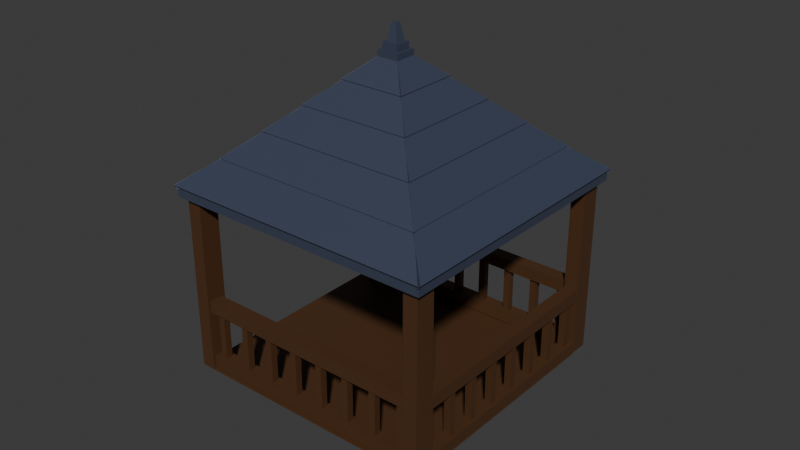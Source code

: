 # Source: Gazabo.blend  (saved by Blender 4.0.36; exported with 4.5.12 LTS)
import bpy
from mathutils import Matrix  # noqa: F401  (used for matrix-valued properties, if any)

bpy.ops.wm.read_factory_settings(use_empty=True)
scene = bpy.context.scene
scene.name = 'Scene'

# ---- collections
col_collection = bpy.data.collections.new('Collection'); scene.collection.children.link(col_collection)

# ---- materials (node trees are filled in below, after node groups)
mat_gazebo = bpy.data.materials.new('gazebo')
mat_gazebo.use_transparent_shadow = False
mat_roof = bpy.data.materials.new('roof')
mat_roof.use_transparent_shadow = False

# ---- material node trees
mat_gazebo.use_nodes = True; mat_gazebo.node_tree.nodes.clear()
_N = mat_gazebo.node_tree.nodes; _L = mat_gazebo.node_tree.links
n0 = _N.new('ShaderNodeBsdfPrincipled'); n0.name = 'Principled BSDF'; n0.location = (10, 300)
n0.inputs[0].default_value = (0.0782, 0.03434, 0.0137, 1.0)
n0.inputs[3].default_value = 1.45
n1 = _N.new('ShaderNodeOutputMaterial'); n1.name = 'Material Output'; n1.location = (300, 300)
_L.new(n0.outputs[0], n1.inputs[0])
n1.is_active_output = True
mat_roof.use_nodes = True; mat_roof.node_tree.nodes.clear()
_N = mat_roof.node_tree.nodes; _L = mat_roof.node_tree.links
n0 = _N.new('ShaderNodeBsdfPrincipled'); n0.name = 'Principled BSDF'; n0.location = (10, 300)
n0.inputs[0].default_value = (0.04667, 0.0578, 0.0953, 1.0)
n0.inputs[3].default_value = 1.45
n1 = _N.new('ShaderNodeOutputMaterial'); n1.name = 'Material Output'; n1.location = (300, 300)
_L.new(n0.outputs[0], n1.inputs[0])
n1.is_active_output = True

# ---- world
world_world = bpy.data.worlds.new('World'); scene.world = world_world
world_world.use_nodes = True; world_world.node_tree.nodes.clear()
_N = world_world.node_tree.nodes; _L = world_world.node_tree.links
n0 = _N.new('ShaderNodeOutputWorld'); n0.name = 'World Output'; n0.location = (300, 300)
n1 = _N.new('ShaderNodeBackground'); n1.name = 'Background'; n1.location = (10, 300)
n1.inputs[0].default_value = (0.05088, 0.05088, 0.05088, 1.0)
_L.new(n1.outputs[0], n0.inputs[0])
n0.is_active_output = True
world_world.color = (0.05088, 0.05088, 0.05088)
world_world.use_sun_shadow = False
world_world.sun_shadow_jitter_overblur = 0.0

# ---- meshes
me_cube = bpy.data.meshes.new('Cube')
me_cube.from_pydata([(-1.0, -1.0, 0.96), (-1.0, -1.0, 1.0), (-1.0, 1.0, 0.96), (-1.0, 1.0, 1.0), (1.0, -1.0, 0.96), (1.0, -1.0, 1.0), (1.0, 1.0, 0.96), (1.0, 1.0, 1.0), (0.8911, 1.0, 0.96), (-0.8911, 1.0, 0.96), (-0.8911, 1.0, 1.0), (0.8911, 1.0, 1.0), (-0.8911, -1.0, 0.96), (0.8911, -1.0, 0.96), (0.8911, -1.0, 1.0), (-0.8911, -1.0, 1.0), (-1.0, 0.8426, 0.96), (-1.0, -0.8426, 0.96), (-1.0, -0.8426, 1.0), (-1.0, 0.8426, 1.0), (1.0, -0.8426, 0.96), (1.0, 0.8426, 0.96), (1.0, 0.8426, 1.0), (1.0, -0.8426, 1.0), (0.8911, 0.8426, 1.0), (0.8911, -0.8426, 1.0), (-0.8911, 0.8426, 1.0), (-0.8911, -0.8426, 1.0), (-0.8911, 0.8426, 0.96), (-0.8911, -0.8426, 0.96), (0.8911, 0.8426, 0.96), (0.8911, -0.8426, 0.96), (-0.8995, 0.8722, 14.66), (-0.8995, 0.8722, 17.56), (-0.8995, 0.973, 14.66), (-0.8995, 0.973, 17.56), (0.9045, 0.8722, 14.66), (0.9045, 0.8722, 17.56), (0.9045, 0.973, 14.66), (0.9045, 0.973, 17.56), (-0.8995, 0.8722, 1.214), (-0.8995, 0.8722, 4.11), (-0.8995, 0.973, 1.214), (-0.8995, 0.973, 4.11), (0.9045, 0.8722, 1.214), (0.9045, 0.8722, 4.11), (0.9045, 0.973, 1.214), (0.9045, 0.973, 4.11), (-0.8479, 0.8964, 14.79), (-0.7968, 0.8964, 14.79), (-0.8479, 0.9487, 14.79), (-0.7968, 0.9487, 14.79), (-0.8479, 0.8964, 3.67), (-0.7968, 0.8964, 3.67), (-0.8479, 0.9487, 3.67), (-0.7968, 0.9487, 3.67), (-0.6128, 0.8964, 14.79), (-0.5617, 0.8964, 14.79), (-0.6128, 0.9487, 14.79), (-0.5617, 0.9487, 14.79), (-0.6128, 0.8964, 3.67), (-0.5617, 0.8964, 3.67), (-0.6128, 0.9487, 3.67), (-0.5617, 0.9487, 3.67), (-0.3777, 0.8964, 14.79), (-0.3266, 0.8964, 14.79), (-0.3777, 0.9487, 14.79), (-0.3266, 0.9487, 14.79), (-0.3777, 0.8964, 3.67), (-0.3266, 0.8964, 3.67), (-0.3777, 0.9487, 3.67), (-0.3266, 0.9487, 3.67), (-0.1426, 0.8964, 14.79), (-0.09154, 0.8964, 14.79), (-0.1426, 0.9487, 14.79), (-0.09154, 0.9487, 14.79), (-0.1426, 0.8964, 3.67), (-0.09154, 0.8964, 3.67), (-0.1426, 0.9487, 3.67), (-0.09154, 0.9487, 3.67), (0.09244, 0.8964, 14.79), (0.1435, 0.8964, 14.79), (0.09244, 0.9487, 14.79), (0.1435, 0.9487, 14.79), (0.09244, 0.8964, 3.67), (0.1435, 0.8964, 3.67), (0.09244, 0.9487, 3.67), (0.1435, 0.9487, 3.67), (0.3275, 0.8964, 14.79), (0.3786, 0.8964, 14.79), (0.3275, 0.9487, 14.79), (0.3786, 0.9487, 14.79), (0.3275, 0.8964, 3.67), (0.3786, 0.8964, 3.67), (0.3275, 0.9487, 3.67), (0.3786, 0.9487, 3.67), (0.5626, 0.8964, 14.79), (0.6137, 0.8964, 14.79), (0.5626, 0.9487, 14.79), (0.6137, 0.9487, 14.79), (0.5626, 0.8964, 3.67), (0.6137, 0.8964, 3.67), (0.5626, 0.9487, 3.67), (0.6137, 0.9487, 3.67), (0.7977, 0.8964, 14.79), (0.8488, 0.8964, 14.79), (0.7977, 0.9487, 14.79), (0.8488, 0.9487, 14.79), (0.7977, 0.8964, 3.67), (0.8488, 0.8964, 3.67), (0.7977, 0.9487, 3.67), (0.8488, 0.9487, 3.67), (-0.8995, -0.9724, 14.66), (-0.8995, -0.9724, 17.56), (-0.8995, -0.8716, 14.66), (-0.8995, -0.8716, 17.56), (0.9045, -0.9724, 14.66), (0.9045, -0.9724, 17.56), (0.9045, -0.8716, 14.66), (0.9045, -0.8716, 17.56), (-0.8995, -0.9724, 1.214), (-0.8995, -0.9724, 4.11), (-0.8995, -0.8716, 1.214), (-0.8995, -0.8716, 4.11), (0.9045, -0.9724, 1.214), (0.9045, -0.9724, 4.11), (0.9045, -0.8716, 1.214), (0.9045, -0.8716, 4.11), (-0.8479, -0.9481, 14.79), (-0.7968, -0.9481, 14.79), (-0.8479, -0.8958, 14.79), (-0.7968, -0.8958, 14.79), (-0.8479, -0.9481, 3.67), (-0.7968, -0.9481, 3.67), (-0.8479, -0.8958, 3.67), (-0.7968, -0.8958, 3.67), (-0.6128, -0.9481, 14.79), (-0.5617, -0.9481, 14.79), (-0.6128, -0.8958, 14.79), (-0.5617, -0.8958, 14.79), (-0.6128, -0.9481, 3.67), (-0.5617, -0.9481, 3.67), (-0.6128, -0.8958, 3.67), (-0.5617, -0.8958, 3.67), (-0.3777, -0.9481, 14.79), (-0.3266, -0.9481, 14.79), (-0.3777, -0.8958, 14.79), (-0.3266, -0.8958, 14.79), (-0.3777, -0.9481, 3.67), (-0.3266, -0.9481, 3.67), (-0.3777, -0.8958, 3.67), (-0.3266, -0.8958, 3.67), (-0.1426, -0.9481, 14.79), (-0.09154, -0.9481, 14.79), (-0.1426, -0.8958, 14.79), (-0.09154, -0.8958, 14.79), (-0.1426, -0.9481, 3.67), (-0.09154, -0.9481, 3.67), (-0.1426, -0.8958, 3.67), (-0.09154, -0.8958, 3.67), (0.09244, -0.9481, 14.79), (0.1435, -0.9481, 14.79), (0.09244, -0.8958, 14.79), (0.1435, -0.8958, 14.79), (0.09244, -0.9481, 3.67), (0.1435, -0.9481, 3.67), (0.09244, -0.8958, 3.67), (0.1435, -0.8958, 3.67), (0.3275, -0.9481, 14.79), (0.3786, -0.9481, 14.79), (0.3275, -0.8958, 14.79), (0.3786, -0.8958, 14.79), (0.3275, -0.9481, 3.67), (0.3786, -0.9481, 3.67), (0.3275, -0.8958, 3.67), (0.3786, -0.8958, 3.67), (0.5626, -0.9481, 14.79), (0.6137, -0.9481, 14.79), (0.5626, -0.8958, 14.79), (0.6137, -0.8958, 14.79), (0.5626, -0.9481, 3.67), (0.6137, -0.9481, 3.67), (0.5626, -0.8958, 3.67), (0.6137, -0.8958, 3.67), (0.7977, -0.9481, 14.79), (0.8488, -0.9481, 14.79), (0.7977, -0.8958, 14.79), (0.8488, -0.8958, 14.79), (0.7977, -0.9481, 3.67), (0.8488, -0.9481, 3.67), (0.7977, -0.8958, 3.67), (0.8488, -0.8958, 3.67), (0.9954, -0.8947, 14.01), (0.9954, -0.8947, 16.91), (0.8946, -0.8947, 14.01), (0.8946, -0.8947, 16.91), (0.9954, 0.8623, 14.01), (0.9954, 0.8623, 16.91), (0.8946, 0.8623, 14.01), (0.8946, 0.8623, 16.91), (0.9954, -0.8947, 0.5637), (0.9954, -0.8947, 3.459), (0.8946, -0.8947, 0.5637), (0.8946, -0.8947, 3.459), (0.9954, 0.8623, 0.5637), (0.9954, 0.8623, 3.459), (0.8946, 0.8623, 0.5637), (0.8946, 0.8623, 3.459), (0.9711, -0.8444, 14.14), (0.9711, -0.7946, 14.14), (0.9188, -0.8444, 14.14), (0.9188, -0.7946, 14.14), (0.9711, -0.8444, 3.02), (0.9711, -0.7946, 3.02), (0.9188, -0.8444, 3.02), (0.9188, -0.7946, 3.02), (0.9711, -0.6154, 14.14), (0.9711, -0.5657, 14.14), (0.9188, -0.6154, 14.14), (0.9188, -0.5657, 14.14), (0.9711, -0.6154, 3.02), (0.9711, -0.5657, 3.02), (0.9188, -0.6154, 3.02), (0.9188, -0.5657, 3.02), (0.9711, -0.3865, 14.14), (0.9711, -0.3367, 14.14), (0.9188, -0.3865, 14.14), (0.9188, -0.3367, 14.14), (0.9711, -0.3865, 3.02), (0.9711, -0.3367, 3.02), (0.9188, -0.3865, 3.02), (0.9188, -0.3367, 3.02), (0.9711, -0.1575, 14.14), (0.9711, -0.1078, 14.14), (0.9188, -0.1575, 14.14), (0.9188, -0.1078, 14.14), (0.9711, -0.1575, 3.02), (0.9711, -0.1078, 3.02), (0.9188, -0.1575, 3.02), (0.9188, -0.1078, 3.02), (0.9711, 0.07143, 14.14), (0.9711, 0.1212, 14.14), (0.9188, 0.07143, 14.14), (0.9188, 0.1212, 14.14), (0.9711, 0.07143, 3.02), (0.9711, 0.1212, 3.02), (0.9188, 0.07143, 3.02), (0.9188, 0.1212, 3.02), (0.9711, 0.3004, 14.14), (0.9711, 0.3501, 14.14), (0.9188, 0.3004, 14.14), (0.9188, 0.3501, 14.14), (0.9711, 0.3004, 3.02), (0.9711, 0.3501, 3.02), (0.9188, 0.3004, 3.02), (0.9188, 0.3501, 3.02), (0.9711, 0.5293, 14.14), (0.9711, 0.5791, 14.14), (0.9188, 0.5293, 14.14), (0.9188, 0.5791, 14.14), (0.9711, 0.5293, 3.02), (0.9711, 0.5791, 3.02), (0.9188, 0.5293, 3.02), (0.9188, 0.5791, 3.02), (0.9711, 0.7583, 14.14), (0.9711, 0.8081, 14.14), (0.9188, 0.7583, 14.14), (0.9188, 0.8081, 14.14), (0.9711, 0.7583, 3.02), (0.9711, 0.8081, 3.02), (0.9188, 0.7583, 3.02), (0.9188, 0.8081, 3.02), (-1.0, 1.0, 17.85), (-0.8911, 1.0, 17.85), (-0.8911, 0.8426, 17.85), (-1.0, 0.8426, 17.85), (1.0, 1.0, 17.85), (1.0, 0.8426, 17.85), (0.8911, 1.0, 17.85), (0.8911, 0.8426, 17.85), (0.8911, -1.0, 17.85), (0.8911, -0.8426, 17.85), (1.0, -0.8426, 17.85), (1.0, -1.0, 17.85), (-0.8911, -0.8426, 17.85), (-0.8911, -1.0, 17.85), (-1.0, -1.0, 17.85), (-1.0, -0.8426, 17.85)], [], [(16, 19, 3, 2), (8, 11, 7, 6), (20, 23, 5, 4), (12, 15, 1, 0), (31, 20, 4, 13), (25, 27, 15, 14), (17, 29, 12, 0), (29, 31, 13, 12), (4, 5, 14, 13), (13, 14, 15, 12), (2, 3, 10, 9), (9, 10, 11, 8), (9, 8, 30, 28), (28, 30, 31, 29), (2, 9, 28, 16), (16, 28, 29, 17), (11, 10, 26, 24), (24, 26, 27, 25), (22, 24, 25, 23), (26, 19, 18, 27), (8, 6, 21, 30), (30, 21, 20, 31), (6, 7, 22, 21), (21, 22, 23, 20), (0, 1, 18, 17), (17, 18, 19, 16), (32, 33, 35, 34), (34, 35, 39, 38), (38, 39, 37, 36), (36, 37, 33, 32), (34, 38, 36, 32), (39, 35, 33, 37), (40, 41, 43, 42), (42, 43, 47, 46), (46, 47, 45, 44), (44, 45, 41, 40), (42, 46, 44, 40), (47, 43, 41, 45), (48, 49, 51, 50), (50, 51, 55, 54), (54, 55, 53, 52), (52, 53, 49, 48), (50, 54, 52, 48), (55, 51, 49, 53), (56, 57, 59, 58), (58, 59, 63, 62), (62, 63, 61, 60), (60, 61, 57, 56), (58, 62, 60, 56), (63, 59, 57, 61), (64, 65, 67, 66), (66, 67, 71, 70), (70, 71, 69, 68), (68, 69, 65, 64), (66, 70, 68, 64), (71, 67, 65, 69), (72, 73, 75, 74), (74, 75, 79, 78), (78, 79, 77, 76), (76, 77, 73, 72), (74, 78, 76, 72), (79, 75, 73, 77), (80, 81, 83, 82), (82, 83, 87, 86), (86, 87, 85, 84), (84, 85, 81, 80), (82, 86, 84, 80), (87, 83, 81, 85), (88, 89, 91, 90), (90, 91, 95, 94), (94, 95, 93, 92), (92, 93, 89, 88), (90, 94, 92, 88), (95, 91, 89, 93), (96, 97, 99, 98), (98, 99, 103, 102), (102, 103, 101, 100), (100, 101, 97, 96), (98, 102, 100, 96), (103, 99, 97, 101), (104, 105, 107, 106), (106, 107, 111, 110), (110, 111, 109, 108), (108, 109, 105, 104), (106, 110, 108, 104), (111, 107, 105, 109), (112, 113, 115, 114), (114, 115, 119, 118), (118, 119, 117, 116), (116, 117, 113, 112), (114, 118, 116, 112), (119, 115, 113, 117), (120, 121, 123, 122), (122, 123, 127, 126), (126, 127, 125, 124), (124, 125, 121, 120), (122, 126, 124, 120), (127, 123, 121, 125), (128, 129, 131, 130), (130, 131, 135, 134), (134, 135, 133, 132), (132, 133, 129, 128), (130, 134, 132, 128), (135, 131, 129, 133), (136, 137, 139, 138), (138, 139, 143, 142), (142, 143, 141, 140), (140, 141, 137, 136), (138, 142, 140, 136), (143, 139, 137, 141), (144, 145, 147, 146), (146, 147, 151, 150), (150, 151, 149, 148), (148, 149, 145, 144), (146, 150, 148, 144), (151, 147, 145, 149), (152, 153, 155, 154), (154, 155, 159, 158), (158, 159, 157, 156), (156, 157, 153, 152), (154, 158, 156, 152), (159, 155, 153, 157), (160, 161, 163, 162), (162, 163, 167, 166), (166, 167, 165, 164), (164, 165, 161, 160), (162, 166, 164, 160), (167, 163, 161, 165), (168, 169, 171, 170), (170, 171, 175, 174), (174, 175, 173, 172), (172, 173, 169, 168), (170, 174, 172, 168), (175, 171, 169, 173), (176, 177, 179, 178), (178, 179, 183, 182), (182, 183, 181, 180), (180, 181, 177, 176), (178, 182, 180, 176), (183, 179, 177, 181), (184, 185, 187, 186), (186, 187, 191, 190), (190, 191, 189, 188), (188, 189, 185, 184), (186, 190, 188, 184), (191, 187, 185, 189), (192, 193, 195, 194), (194, 195, 199, 198), (198, 199, 197, 196), (196, 197, 193, 192), (194, 198, 196, 192), (199, 195, 193, 197), (200, 201, 203, 202), (202, 203, 207, 206), (206, 207, 205, 204), (204, 205, 201, 200), (202, 206, 204, 200), (207, 203, 201, 205), (208, 209, 211, 210), (210, 211, 215, 214), (214, 215, 213, 212), (212, 213, 209, 208), (210, 214, 212, 208), (215, 211, 209, 213), (216, 217, 219, 218), (218, 219, 223, 222), (222, 223, 221, 220), (220, 221, 217, 216), (218, 222, 220, 216), (223, 219, 217, 221), (224, 225, 227, 226), (226, 227, 231, 230), (230, 231, 229, 228), (228, 229, 225, 224), (226, 230, 228, 224), (231, 227, 225, 229), (232, 233, 235, 234), (234, 235, 239, 238), (238, 239, 237, 236), (236, 237, 233, 232), (234, 238, 236, 232), (239, 235, 233, 237), (240, 241, 243, 242), (242, 243, 247, 246), (246, 247, 245, 244), (244, 245, 241, 240), (242, 246, 244, 240), (247, 243, 241, 245), (248, 249, 251, 250), (250, 251, 255, 254), (254, 255, 253, 252), (252, 253, 249, 248), (250, 254, 252, 248), (255, 251, 249, 253), (256, 257, 259, 258), (258, 259, 263, 262), (262, 263, 261, 260), (260, 261, 257, 256), (258, 262, 260, 256), (263, 259, 257, 261), (264, 265, 267, 266), (266, 267, 271, 270), (270, 271, 269, 268), (268, 269, 265, 264), (266, 270, 268, 264), (271, 267, 265, 269), (3, 19, 275, 272), (26, 10, 273, 274), (19, 26, 274, 275), (10, 3, 272, 273), (11, 24, 279, 278), (22, 7, 276, 277), (7, 11, 278, 276), (24, 22, 277, 279), (14, 5, 283, 280), (5, 23, 282, 283), (23, 25, 281, 282), (25, 14, 280, 281), (1, 15, 285, 286), (27, 18, 287, 284), (18, 1, 286, 287), (15, 27, 284, 285), (285, 284, 287, 286), (283, 282, 281, 280), (275, 274, 273, 272), (279, 277, 276, 278)])
_uv = me_cube.uv_layers.new(name='UVMap')
_uv.uv.foreach_set('vector', [0.375, 0.1667, 0.625, 0.1667, 0.625, 0.25, 0.375, 0.25, 0.375, 0.4167, 0.625, 0.4167, 0.625, 0.5, 0.375, 0.5, 0.375, 0.6667, 0.625, 0.6667, 0.625, 0.75, 0.375, 0.75, 0.375, 0.9167, 0.625, 0.9167, 0.625, 1.0, 0.375, 1.0, 0.2917, 0.6667, 0.375, 0.6667, 0.375, 0.75, 0.2917, 0.75, 0.7083, 0.6667, 0.7917, 0.6667, 0.7917, 0.75, 0.7083, 0.75, 0.125, 0.6667, 0.2083, 0.6667, 0.2083, 0.75, 0.125, 0.75, 0.2083, 0.6667, 0.2917, 0.6667, 0.2917, 0.75, 0.2083, 0.75, 0.375, 0.75, 0.625, 0.75, 0.625, 0.8333, 0.375, 0.8333, 0.375, 0.8333, 0.625, 0.8333, 0.625, 0.9167, 0.375, 0.9167, 0.375, 0.25, 0.625, 0.25, 0.625, 0.3333, 0.375, 0.3333, 0.375, 0.3333, 0.625, 0.3333, 0.625, 0.4167, 0.375, 0.4167, 0.2083, 0.5, 0.2917, 0.5, 0.2917, 0.5833, 0.2083, 0.5833, 0.2083, 0.5833, 0.2917, 0.5833, 0.2917, 0.6667, 0.2083, 0.6667, 0.125, 0.5, 0.2083, 0.5, 0.2083, 0.5833, 0.125, 0.5833, 0.125, 0.5833, 0.2083, 0.5833, 0.2083, 0.6667, 0.125, 0.6667, 0.7083, 0.5, 0.7917, 0.5, 0.7917, 0.5833, 0.7083, 0.5833, 0.7083, 0.5833, 0.7917, 0.5833, 0.7917, 0.6667, 0.7083, 0.6667, 0.625, 0.5833, 0.7083, 0.5833, 0.7083, 0.6667, 0.625, 0.6667, 0.7917, 0.5833, 0.875, 0.5833, 0.875, 0.6667, 0.7917, 0.6667, 0.2917, 0.5, 0.375, 0.5, 0.375, 0.5833, 0.2917, 0.5833, 0.2917, 0.5833, 0.375, 0.5833, 0.375, 0.6667, 0.2917, 0.6667, 0.375, 0.5, 0.625, 0.5, 0.625, 0.5833, 0.375, 0.5833, 0.375, 0.5833, 0.625, 0.5833, 0.625, 0.6667, 0.375, 0.6667, 0.375, 0.0, 0.625, 0.0, 0.625, 0.08333, 0.375, 0.08333, 0.375, 0.08333, 0.625, 0.08333, 0.625, 0.1667, 0.375, 0.1667, 0.375, 0.0, 0.625, 0.0, 0.625, 0.25, 0.375, 0.25, 0.375, 0.25, 0.625, 0.25, 0.625, 0.5, 0.375, 0.5, 0.375, 0.5, 0.625, 0.5, 0.625, 0.75, 0.375, 0.75, 0.375, 0.75, 0.625, 0.75, 0.625, 1.0, 0.375, 1.0, 0.125, 0.5, 0.375, 0.5, 0.375, 0.75, 0.125, 0.75, 0.625, 0.5, 0.875, 0.5, 0.875, 0.75, 0.625, 0.75, 0.375, 0.0, 0.625, 0.0, 0.625, 0.25, 0.375, 0.25, 0.375, 0.25, 0.625, 0.25, 0.625, 0.5, 0.375, 0.5, 0.375, 0.5, 0.625, 0.5, 0.625, 0.75, 0.375, 0.75, 0.375, 0.75, 0.625, 0.75, 0.625, 1.0, 0.375, 1.0, 0.125, 0.5, 0.375, 0.5, 0.375, 0.75, 0.125, 0.75, 0.625, 0.5, 0.875, 0.5, 0.875, 0.75, 0.625, 0.75, 0.375, 0.0, 0.625, 0.0, 0.625, 0.25, 0.375, 0.25, 0.375, 0.25, 0.625, 0.25, 0.625, 0.5, 0.375, 0.5, 0.375, 0.5, 0.625, 0.5, 0.625, 0.75, 0.375, 0.75, 0.375, 0.75, 0.625, 0.75, 0.625, 1.0, 0.375, 1.0, 0.125, 0.5, 0.375, 0.5, 0.375, 0.75, 0.125, 0.75, 0.625, 0.5, 0.875, 0.5, 0.875, 0.75, 0.625, 0.75, 0.375, 0.0, 0.625, 0.0, 0.625, 0.25, 0.375, 0.25, 0.375, 0.25, 0.625, 0.25, 0.625, 0.5, 0.375, 0.5, 0.375, 0.5, 0.625, 0.5, 0.625, 0.75, 0.375, 0.75, 0.375, 0.75, 0.625, 0.75, 0.625, 1.0, 0.375, 1.0, 0.125, 0.5, 0.375, 0.5, 0.375, 0.75, 0.125, 0.75, 0.625, 0.5, 0.875, 0.5, 0.875, 0.75, 0.625, 0.75, 0.375, 0.0, 0.625, 0.0, 0.625, 0.25, 0.375, 0.25, 0.375, 0.25, 0.625, 0.25, 0.625, 0.5, 0.375, 0.5, 0.375, 0.5, 0.625, 0.5, 0.625, 0.75, 0.375, 0.75, 0.375, 0.75, 0.625, 0.75, 0.625, 1.0, 0.375, 1.0, 0.125, 0.5, 0.375, 0.5, 0.375, 0.75, 0.125, 0.75, 0.625, 0.5, 0.875, 0.5, 0.875, 0.75, 0.625, 0.75, 0.375, 0.0, 0.625, 0.0, 0.625, 0.25, 0.375, 0.25, 0.375, 0.25, 0.625, 0.25, 0.625, 0.5, 0.375, 0.5, 0.375, 0.5, 0.625, 0.5, 0.625, 0.75, 0.375, 0.75, 0.375, 0.75, 0.625, 0.75, 0.625, 1.0, 0.375, 1.0, 0.125, 0.5, 0.375, 0.5, 0.375, 0.75, 0.125, 0.75, 0.625, 0.5, 0.875, 0.5, 0.875, 0.75, 0.625, 0.75, 0.375, 0.0, 0.625, 0.0, 0.625, 0.25, 0.375, 0.25, 0.375, 0.25, 0.625, 0.25, 0.625, 0.5, 0.375, 0.5, 0.375, 0.5, 0.625, 0.5, 0.625, 0.75, 0.375, 0.75, 0.375, 0.75, 0.625, 0.75, 0.625, 1.0, 0.375, 1.0, 0.125, 0.5, 0.375, 0.5, 0.375, 0.75, 0.125, 0.75, 0.625, 0.5, 0.875, 0.5, 0.875, 0.75, 0.625, 0.75, 0.375, 0.0, 0.625, 0.0, 0.625, 0.25, 0.375, 0.25, 0.375, 0.25, 0.625, 0.25, 0.625, 0.5, 0.375, 0.5, 0.375, 0.5, 0.625, 0.5, 0.625, 0.75, 0.375, 0.75, 0.375, 0.75, 0.625, 0.75, 0.625, 1.0, 0.375, 1.0, 0.125, 0.5, 0.375, 0.5, 0.375, 0.75, 0.125, 0.75, 0.625, 0.5, 0.875, 0.5, 0.875, 0.75, 0.625, 0.75, 0.375, 0.0, 0.625, 0.0, 0.625, 0.25, 0.375, 0.25, 0.375, 0.25, 0.625, 0.25, 0.625, 0.5, 0.375, 0.5, 0.375, 0.5, 0.625, 0.5, 0.625, 0.75, 0.375, 0.75, 0.375, 0.75, 0.625, 0.75, 0.625, 1.0, 0.375, 1.0, 0.125, 0.5, 0.375, 0.5, 0.375, 0.75, 0.125, 0.75, 0.625, 0.5, 0.875, 0.5, 0.875, 0.75, 0.625, 0.75, 0.375, 0.0, 0.625, 0.0, 0.625, 0.25, 0.375, 0.25, 0.375, 0.25, 0.625, 0.25, 0.625, 0.5, 0.375, 0.5, 0.375, 0.5, 0.625, 0.5, 0.625, 0.75, 0.375, 0.75, 0.375, 0.75, 0.625, 0.75, 0.625, 1.0, 0.375, 1.0, 0.125, 0.5, 0.375, 0.5, 0.375, 0.75, 0.125, 0.75, 0.625, 0.5, 0.875, 0.5, 0.875, 0.75, 0.625, 0.75, 0.375, 0.0, 0.625, 0.0, 0.625, 0.25, 0.375, 0.25, 0.375, 0.25, 0.625, 0.25, 0.625, 0.5, 0.375, 0.5, 0.375, 0.5, 0.625, 0.5, 0.625, 0.75, 0.375, 0.75, 0.375, 0.75, 0.625, 0.75, 0.625, 1.0, 0.375, 1.0, 0.125, 0.5, 0.375, 0.5, 0.375, 0.75, 0.125, 0.75, 0.625, 0.5, 0.875, 0.5, 0.875, 0.75, 0.625, 0.75, 0.375, 0.0, 0.625, 0.0, 0.625, 0.25, 0.375, 0.25, 0.375, 0.25, 0.625, 0.25, 0.625, 0.5, 0.375, 0.5, 0.375, 0.5, 0.625, 0.5, 0.625, 0.75, 0.375, 0.75, 0.375, 0.75, 0.625, 0.75, 0.625, 1.0, 0.375, 1.0, 0.125, 0.5, 0.375, 0.5, 0.375, 0.75, 0.125, 0.75, 0.625, 0.5, 0.875, 0.5, 0.875, 0.75, 0.625, 0.75, 0.375, 0.0, 0.625, 0.0, 0.625, 0.25, 0.375, 0.25, 0.375, 0.25, 0.625, 0.25, 0.625, 0.5, 0.375, 0.5, 0.375, 0.5, 0.625, 0.5, 0.625, 0.75, 0.375, 0.75, 0.375, 0.75, 0.625, 0.75, 0.625, 1.0, 0.375, 1.0, 0.125, 0.5, 0.375, 0.5, 0.375, 0.75, 0.125, 0.75, 0.625, 0.5, 0.875, 0.5, 0.875, 0.75, 0.625, 0.75, 0.375, 0.0, 0.625, 0.0, 0.625, 0.25, 0.375, 0.25, 0.375, 0.25, 0.625, 0.25, 0.625, 0.5, 0.375, 0.5, 0.375, 0.5, 0.625, 0.5, 0.625, 0.75, 0.375, 0.75, 0.375, 0.75, 0.625, 0.75, 0.625, 1.0, 0.375, 1.0, 0.125, 0.5, 0.375, 0.5, 0.375, 0.75, 0.125, 0.75, 0.625, 0.5, 0.875, 0.5, 0.875, 0.75, 0.625, 0.75, 0.375, 0.0, 0.625, 0.0, 0.625, 0.25, 0.375, 0.25, 0.375, 0.25, 0.625, 0.25, 0.625, 0.5, 0.375, 0.5, 0.375, 0.5, 0.625, 0.5, 0.625, 0.75, 0.375, 0.75, 0.375, 0.75, 0.625, 0.75, 0.625, 1.0, 0.375, 1.0, 0.125, 0.5, 0.375, 0.5, 0.375, 0.75, 0.125, 0.75, 0.625, 0.5, 0.875, 0.5, 0.875, 0.75, 0.625, 0.75, 0.375, 0.0, 0.625, 0.0, 0.625, 0.25, 0.375, 0.25, 0.375, 0.25, 0.625, 0.25, 0.625, 0.5, 0.375, 0.5, 0.375, 0.5, 0.625, 0.5, 0.625, 0.75, 0.375, 0.75, 0.375, 0.75, 0.625, 0.75, 0.625, 1.0, 0.375, 1.0, 0.125, 0.5, 0.375, 0.5, 0.375, 0.75, 0.125, 0.75, 0.625, 0.5, 0.875, 0.5, 0.875, 0.75, 0.625, 0.75, 0.375, 0.0, 0.625, 0.0, 0.625, 0.25, 0.375, 0.25, 0.375, 0.25, 0.625, 0.25, 0.625, 0.5, 0.375, 0.5, 0.375, 0.5, 0.625, 0.5, 0.625, 0.75, 0.375, 0.75, 0.375, 0.75, 0.625, 0.75, 0.625, 1.0, 0.375, 1.0, 0.125, 0.5, 0.375, 0.5, 0.375, 0.75, 0.125, 0.75, 0.625, 0.5, 0.875, 0.5, 0.875, 0.75, 0.625, 0.75, 0.375, 0.0, 0.625, 0.0, 0.625, 0.25, 0.375, 0.25, 0.375, 0.25, 0.625, 0.25, 0.625, 0.5, 0.375, 0.5, 0.375, 0.5, 0.625, 0.5, 0.625, 0.75, 0.375, 0.75, 0.375, 0.75, 0.625, 0.75, 0.625, 1.0, 0.375, 1.0, 0.125, 0.5, 0.375, 0.5, 0.375, 0.75, 0.125, 0.75, 0.625, 0.5, 0.875, 0.5, 0.875, 0.75, 0.625, 0.75, 0.375, 0.0, 0.625, 0.0, 0.625, 0.25, 0.375, 0.25, 0.375, 0.25, 0.625, 0.25, 0.625, 0.5, 0.375, 0.5, 0.375, 0.5, 0.625, 0.5, 0.625, 0.75, 0.375, 0.75, 0.375, 0.75, 0.625, 0.75, 0.625, 1.0, 0.375, 1.0, 0.125, 0.5, 0.375, 0.5, 0.375, 0.75, 0.125, 0.75, 0.625, 0.5, 0.875, 0.5, 0.875, 0.75, 0.625, 0.75, 0.375, 0.0, 0.625, 0.0, 0.625, 0.25, 0.375, 0.25, 0.375, 0.25, 0.625, 0.25, 0.625, 0.5, 0.375, 0.5, 0.375, 0.5, 0.625, 0.5, 0.625, 0.75, 0.375, 0.75, 0.375, 0.75, 0.625, 0.75, 0.625, 1.0, 0.375, 1.0, 0.125, 0.5, 0.375, 0.5, 0.375, 0.75, 0.125, 0.75, 0.625, 0.5, 0.875, 0.5, 0.875, 0.75, 0.625, 0.75, 0.375, 0.0, 0.625, 0.0, 0.625, 0.25, 0.375, 0.25, 0.375, 0.25, 0.625, 0.25, 0.625, 0.5, 0.375, 0.5, 0.375, 0.5, 0.625, 0.5, 0.625, 0.75, 0.375, 0.75, 0.375, 0.75, 0.625, 0.75, 0.625, 1.0, 0.375, 1.0, 0.125, 0.5, 0.375, 0.5, 0.375, 0.75, 0.125, 0.75, 0.625, 0.5, 0.875, 0.5, 0.875, 0.75, 0.625, 0.75, 0.375, 0.0, 0.625, 0.0, 0.625, 0.25, 0.375, 0.25, 0.375, 0.25, 0.625, 0.25, 0.625, 0.5, 0.375, 0.5, 0.375, 0.5, 0.625, 0.5, 0.625, 0.75, 0.375, 0.75, 0.375, 0.75, 0.625, 0.75, 0.625, 1.0, 0.375, 1.0, 0.125, 0.5, 0.375, 0.5, 0.375, 0.75, 0.125, 0.75, 0.625, 0.5, 0.875, 0.5, 0.875, 0.75, 0.625, 0.75, 0.375, 0.0, 0.625, 0.0, 0.625, 0.25, 0.375, 0.25, 0.375, 0.25, 0.625, 0.25, 0.625, 0.5, 0.375, 0.5, 0.375, 0.5, 0.625, 0.5, 0.625, 0.75, 0.375, 0.75, 0.375, 0.75, 0.625, 0.75, 0.625, 1.0, 0.375, 1.0, 0.125, 0.5, 0.375, 0.5, 0.375, 0.75, 0.125, 0.75, 0.625, 0.5, 0.875, 0.5, 0.875, 0.75, 0.625, 0.75, 0.375, 0.0, 0.625, 0.0, 0.625, 0.25, 0.375, 0.25, 0.375, 0.25, 0.625, 0.25, 0.625, 0.5, 0.375, 0.5, 0.375, 0.5, 0.625, 0.5, 0.625, 0.75, 0.375, 0.75, 0.375, 0.75, 0.625, 0.75, 0.625, 1.0, 0.375, 1.0, 0.125, 0.5, 0.375, 0.5, 0.375, 0.75, 0.125, 0.75, 0.625, 0.5, 0.875, 0.5, 0.875, 0.75, 0.625, 0.75, 0.375, 0.0, 0.625, 0.0, 0.625, 0.25, 0.375, 0.25, 0.375, 0.25, 0.625, 0.25, 0.625, 0.5, 0.375, 0.5, 0.375, 0.5, 0.625, 0.5, 0.625, 0.75, 0.375, 0.75, 0.375, 0.75, 0.625, 0.75, 0.625, 1.0, 0.375, 1.0, 0.125, 0.5, 0.375, 0.5, 0.375, 0.75, 0.125, 0.75, 0.625, 0.5, 0.875, 0.5, 0.875, 0.75, 0.625, 0.75, 0.375, 0.0, 0.625, 0.0, 0.625, 0.25, 0.375, 0.25, 0.375, 0.25, 0.625, 0.25, 0.625, 0.5, 0.375, 0.5, 0.375, 0.5, 0.625, 0.5, 0.625, 0.75, 0.375, 0.75, 0.375, 0.75, 0.625, 0.75, 0.625, 1.0, 0.375, 1.0, 0.125, 0.5, 0.375, 0.5, 0.375, 0.75, 0.125, 0.75, 0.625, 0.5, 0.875, 0.5, 0.875, 0.75, 0.625, 0.75, 0.375, 0.0, 0.625, 0.0, 0.625, 0.25, 0.375, 0.25, 0.375, 0.25, 0.625, 0.25, 0.625, 0.5, 0.375, 0.5, 0.375, 0.5, 0.625, 0.5, 0.625, 0.75, 0.375, 0.75, 0.375, 0.75, 0.625, 0.75, 0.625, 1.0, 0.375, 1.0, 0.125, 0.5, 0.375, 0.5, 0.375, 0.75, 0.125, 0.75, 0.625, 0.5, 0.875, 0.5, 0.875, 0.75, 0.625, 0.75, 0.375, 0.0, 0.625, 0.0, 0.625, 0.25, 0.375, 0.25, 0.375, 0.25, 0.625, 0.25, 0.625, 0.5, 0.375, 0.5, 0.375, 0.5, 0.625, 0.5, 0.625, 0.75, 0.375, 0.75, 0.375, 0.75, 0.625, 0.75, 0.625, 1.0, 0.375, 1.0, 0.125, 0.5, 0.375, 0.5, 0.375, 0.75, 0.125, 0.75, 0.625, 0.5, 0.875, 0.5, 0.875, 0.75, 0.625, 0.75, 0.375, 0.0, 0.625, 0.0, 0.625, 0.25, 0.375, 0.25, 0.375, 0.25, 0.625, 0.25, 0.625, 0.5, 0.375, 0.5, 0.375, 0.5, 0.625, 0.5, 0.625, 0.75, 0.375, 0.75, 0.375, 0.75, 0.625, 0.75, 0.625, 1.0, 0.375, 1.0, 0.125, 0.5, 0.375, 0.5, 0.375, 0.75, 0.125, 0.75, 0.625, 0.5, 0.875, 0.5, 0.875, 0.75, 0.625, 0.75, 0.375, 0.0, 0.625, 0.0, 0.625, 0.25, 0.375, 0.25, 0.375, 0.25, 0.625, 0.25, 0.625, 0.5, 0.375, 0.5, 0.375, 0.5, 0.625, 0.5, 0.625, 0.75, 0.375, 0.75, 0.375, 0.75, 0.625, 0.75, 0.625, 1.0, 0.375, 1.0, 0.125, 0.5, 0.375, 0.5, 0.375, 0.75, 0.125, 0.75, 0.625, 0.5, 0.875, 0.5, 0.875, 0.75, 0.625, 0.75, 0.625, 0.25, 0.625, 0.1667, 0.625, 0.1667, 0.625, 0.25, 0.7917, 0.5833, 0.7917, 0.5, 0.7917, 0.5, 0.7917, 0.5833, 0.875, 0.5833, 0.7917, 0.5833, 0.7917, 0.5833, 0.875, 0.5833, 0.625, 0.3333, 0.625, 0.25, 0.625, 0.25, 0.625, 0.3333, 0.7083, 0.5, 0.7083, 0.5833, 0.7083, 0.5833, 0.7083, 0.5, 0.625, 0.5833, 0.625, 0.5, 0.625, 0.5, 0.625, 0.5833, 0.625, 0.5, 0.625, 0.4167, 0.625, 0.4167, 0.625, 0.5, 0.7083, 0.5833, 0.625, 0.5833, 0.625, 0.5833, 0.7083, 0.5833, 0.625, 0.8333, 0.625, 0.75, 0.625, 0.75, 0.625, 0.8333, 0.625, 0.75, 0.625, 0.6667, 0.625, 0.6667, 0.625, 0.75, 0.625, 0.6667, 0.7083, 0.6667, 0.7083, 0.6667, 0.625, 0.6667, 0.7083, 0.6667, 0.7083, 0.75, 0.7083, 0.75, 0.7083, 0.6667, 0.625, 1.0, 0.625, 0.9167, 0.625, 0.9167, 0.625, 1.0, 0.7917, 0.6667, 0.875, 0.6667, 0.875, 0.6667, 0.7917, 0.6667, 0.625, 0.08333, 0.625, 0.0, 0.625, 0.0, 0.625, 0.08333, 0.7917, 0.75, 0.7917, 0.6667, 0.7917, 0.6667, 0.7917, 0.75, 0.0, 0.0, 0.0, 0.0, 0.0, 0.0, 0.0, 0.0, 0.0, 0.0, 0.0, 0.0, 0.0, 0.0, 0.0, 0.0, 0.0, 0.0, 0.0, 0.0, 0.0, 0.0, 0.0, 0.0, 0.0, 0.0, 0.0, 0.0, 0.0, 0.0, 0.0, 0.0])
me_cube.materials.append(mat_gazebo)
me_cube.update()
me_cube_020 = bpy.data.meshes.new('Cube.020')
me_cube_020.from_pydata([(-1.129, -9.377, 0.7009), (-1.129, -9.377, 2.701), (-0.897, -7.377, 1.63), (-0.897, -7.377, 1.772), (1.129, -9.377, 0.7009), (1.129, -9.377, 2.701), (0.897, -7.377, 1.63), (0.897, -7.377, 1.772), (-0.8993, -7.373, 1.227), (-0.8993, -7.374, 2.131), (-0.6767, -5.498, 1.765), (-0.6767, -5.498, 1.829), (0.8993, -7.373, 1.227), (0.8993, -7.374, 2.131), (0.6767, -5.498, 1.765), (0.6767, -5.498, 1.829), (-0.6715, -5.483, 1.331), (-0.6715, -5.485, 2.234), (-0.4683, -3.672, 1.98), (-0.4683, -3.673, 2.044), (0.6723, -5.483, 1.331), (0.6723, -5.485, 2.234), (0.4683, -3.672, 1.98), (0.4683, -3.673, 2.044), (-0.4679, -3.691, 1.558), (-0.4679, -3.694, 2.461), (-0.2598, -1.881, 2.207), (-0.2598, -1.881, 2.271), (0.4685, -3.691, 1.558), (0.4685, -3.694, 2.461), (0.2598, -1.881, 2.207), (0.2598, -1.881, 2.271), (-0.2691, -1.97, 1.776), (-0.2691, -1.973, 2.679), (-0.08668, -0.4066, 2.394), (-0.08668, -0.4242, 2.533), (0.2695, -1.97, 1.776), (0.2695, -1.973, 2.679), (0.08668, -0.424, 2.469), (0.08668, -0.4242, 2.533), (1.129, 1.249, -59.69), (1.129, 1.558, -59.44), (0.897, 1.149, -46.83), (0.897, 1.171, -46.81), (-1.129, 1.249, -59.69), (-1.129, 1.558, -59.44), (-0.897, 1.149, -46.83), (-0.897, 1.171, -46.81), (0.8993, 1.086, -46.85), (0.8993, 1.226, -46.75), (0.6767, 0.9414, -34.83), (0.6767, 0.9513, -34.83), (-0.8993, 1.086, -46.85), (-0.8993, 1.226, -46.75), (-0.6767, 0.9414, -34.83), (-0.6767, 0.9513, -34.83), (0.6715, 0.8724, -34.79), (0.6715, 1.012, -34.7), (0.4683, 0.7526, -23.17), (0.4683, 0.7625, -23.16), (-0.6723, 0.8724, -34.79), (-0.6723, 1.012, -34.7), (-0.4683, 0.7526, -23.17), (-0.4683, 0.7625, -23.16), (0.4679, 0.6896, -23.34), (0.4679, 0.8295, -23.25), (0.2598, 0.5698, -11.72), (0.2598, 0.5797, -11.72), (-0.4685, 0.6896, -23.34), (-0.4685, 0.8295, -23.25), (-0.2598, 0.5698, -11.72), (-0.2598, 0.5797, -11.72), (0.2691, 0.514, -12.34), (0.2691, 0.6539, -12.25), (0.08668, 0.4194, -2.301), (0.08668, 0.443, -2.396), (-0.2695, 0.514, -12.34), (-0.2695, 0.654, -12.25), (-0.08668, 0.4331, -2.403), (-0.08668, 0.443, -2.396), (1.11, -9.471, 1.235), (1.142, -9.316, 2.356), (0.8905, -7.408, 1.808), (0.8927, -7.397, 1.887), (1.11, 1.343, -60.22), (1.142, 1.498, -59.1), (0.8905, 1.18, -47.0), (0.8927, 1.191, -46.92), (0.8835, -7.449, 1.658), (0.8983, -7.38, 2.16), (0.6726, -5.518, 1.877), (0.6736, -5.513, 1.913), (0.8835, 1.162, -47.28), (0.8983, 1.231, -46.78), (0.6726, 0.9612, -34.95), (0.6736, 0.9661, -34.91), (0.6637, -5.52, 1.541), (0.6786, -5.451, 2.039), (0.4622, -3.702, 2.147), (0.4632, -3.697, 2.182), (0.6637, 0.9135, -35.02), (0.6787, 0.9821, -34.52), (0.4622, 0.782, -23.34), (0.4632, 0.7869, -23.3), (0.4576, -3.741, 1.839), (0.4725, -3.672, 2.337), (0.256, -1.9, 2.312), (0.257, -1.895, 2.347), (0.4576, 0.742, -23.64), (0.4725, 0.8106, -23.14), (0.256, 0.5883, -11.83), (0.257, 0.5931, -11.79), (0.2595, -2.017, 2.039), (0.2744, -1.948, 2.537), (0.08627, -0.4086, 2.405), (0.09058, -0.4056, 2.427), (0.2595, 0.562, -12.62), (0.2744, 0.6305, -12.12), (0.08952, 0.4195, -2.325), (0.09058, 0.4244, -2.29), (-1.11, 1.343, -60.22), (-1.142, 1.497, -59.1), (-0.8905, 1.18, -47.0), (-0.8927, 1.191, -46.92), (-1.11, -9.471, 1.237), (-1.142, -9.317, 2.359), (-0.8905, -7.408, 1.808), (-0.8927, -7.397, 1.887), (-0.8835, 1.162, -47.28), (-0.8983, 1.231, -46.78), (-0.6726, 0.9612, -34.95), (-0.6736, 0.9661, -34.91), (-0.8835, -7.449, 1.658), (-0.8983, -7.38, 2.16), (-0.6726, -5.518, 1.877), (-0.6736, -5.513, 1.913), (-0.6637, 0.9095, -35.0), (-0.6786, 0.978, -34.5), (-0.4622, 0.782, -23.34), (-0.4632, 0.7869, -23.3), (-0.6637, -5.524, 1.564), (-0.6786, -5.455, 2.062), (-0.4622, -3.702, 2.147), (-0.4632, -3.697, 2.182), (-0.4576, 0.7392, -23.62), (-0.4725, 0.8077, -23.13), (-0.256, 0.5883, -11.83), (-0.257, 0.5931, -11.79), (-0.4576, -3.744, 1.855), (-0.4725, -3.675, 2.353), (-0.256, -1.9, 2.312), (-0.257, -1.895, 2.347), (-0.2595, 0.5604, -12.61), (-0.2744, 0.629, -12.11), (-0.08627, 0.4214, -2.312), (-0.09058, 0.4244, -2.29), (-0.2595, -2.018, 2.048), (-0.2744, -1.95, 2.546), (-0.08952, -0.4104, 2.392), (-0.09058, -0.4056, 2.427), (-1.119, 1.044, -61.73), (-1.119, 1.332, -59.64), (1.119, 1.044, -61.73), (1.119, 1.332, -59.64), (-1.119, -9.667, -0.8514), (-1.119, -9.379, 1.24), (1.119, -9.667, -0.8514), (1.119, -9.379, 1.24), (-0.09068, 0.4341, -2.467), (0.09068, 0.4341, -2.467), (0.09068, -0.4341, 2.467), (-0.09068, -0.4341, 2.467), (-0.06548, 0.5242, -0.2521), (0.06548, 0.5242, -0.2521), (0.06548, -0.1027, 3.311), (-0.06548, -0.1027, 3.311), (-0.09068, 0.6448, -0.9378), (0.09068, 0.6448, -0.9378), (0.09068, -0.2234, 3.996), (-0.09068, -0.2234, 3.996), (-0.04496, 0.6645, 2.037), (0.04496, 0.6645, 2.037), (0.04496, 0.234, 4.484), (-0.04496, 0.234, 4.484), (-0.06548, 0.7627, 1.479), (0.06548, 0.7627, 1.479), (0.06548, 0.1358, 5.042), (-0.06548, 0.1358, 5.042), (-0.02117, 1.131, 6.893), (0.02117, 1.131, 6.893), (0.02117, 0.9279, 8.045), (-0.02117, 0.9279, 8.045), (0.9028, 0.7923, -60.62), (1.071, 0.7923, -60.62), (1.071, -8.907, -5.496), (1.071, -9.465, -2.321), (-0.9028, -9.465, -2.321), (-1.071, -9.465, -2.321), (-1.071, 0.2337, -57.44), (-1.071, 0.7923, -60.62), (1.071, 0.2337, -57.44), (-1.071, -8.907, -5.496), (-0.9028, -8.907, -5.496), (-0.9028, 0.2337, -57.44), (-0.9028, 0.7923, -60.62), (0.9028, -9.465, -2.321), (0.9028, -8.907, -5.496), (0.9028, 0.2337, -57.44), (1.071, -2.766, -86.44), (1.071, -3.325, -83.27), (0.9028, -3.325, -83.27), (0.9028, -2.766, -86.44), (1.071, -13.02, -28.14), (0.9028, -13.02, -28.14), (1.071, -12.46, -31.32), (0.9028, -12.46, -31.32), (-1.071, -12.46, -31.32), (-0.9028, -12.46, -31.32), (-0.9028, -13.02, -28.14), (-1.071, -13.02, -28.14), (-0.9028, -3.325, -83.27), (-1.071, -3.325, -83.27), (-1.071, -2.766, -86.44), (-0.9028, -2.766, -86.44)], [], [(0, 1, 3, 2), (2, 3, 7, 6), (6, 7, 5, 4), (4, 5, 1, 0), (2, 6, 4, 0), (7, 3, 1, 5), (8, 9, 11, 10), (10, 11, 15, 14), (14, 15, 13, 12), (12, 13, 9, 8), (10, 14, 12, 8), (15, 11, 9, 13), (16, 17, 19, 18), (18, 19, 23, 22), (22, 23, 21, 20), (20, 21, 17, 16), (18, 22, 20, 16), (23, 19, 17, 21), (24, 25, 27, 26), (26, 27, 31, 30), (30, 31, 29, 28), (28, 29, 25, 24), (26, 30, 28, 24), (31, 27, 25, 29), (32, 33, 35, 34), (34, 35, 39, 38), (38, 39, 37, 36), (36, 37, 33, 32), (34, 38, 36, 32), (39, 35, 33, 37), (40, 41, 43, 42), (42, 43, 47, 46), (46, 47, 45, 44), (44, 45, 41, 40), (42, 46, 44, 40), (47, 43, 41, 45), (48, 49, 51, 50), (50, 51, 55, 54), (54, 55, 53, 52), (52, 53, 49, 48), (50, 54, 52, 48), (55, 51, 49, 53), (56, 57, 59, 58), (58, 59, 63, 62), (62, 63, 61, 60), (60, 61, 57, 56), (58, 62, 60, 56), (63, 59, 57, 61), (64, 65, 67, 66), (66, 67, 71, 70), (70, 71, 69, 68), (68, 69, 65, 64), (66, 70, 68, 64), (71, 67, 65, 69), (72, 73, 75, 74), (74, 75, 79, 78), (78, 79, 77, 76), (76, 77, 73, 72), (74, 78, 76, 72), (79, 75, 73, 77), (80, 81, 83, 82), (82, 83, 87, 86), (86, 87, 85, 84), (84, 85, 81, 80), (82, 86, 84, 80), (87, 83, 81, 85), (88, 89, 91, 90), (90, 91, 95, 94), (94, 95, 93, 92), (92, 93, 89, 88), (90, 94, 92, 88), (95, 91, 89, 93), (96, 97, 99, 98), (98, 99, 103, 102), (102, 103, 101, 100), (100, 101, 97, 96), (98, 102, 100, 96), (103, 99, 97, 101), (104, 105, 107, 106), (106, 107, 111, 110), (110, 111, 109, 108), (108, 109, 105, 104), (106, 110, 108, 104), (111, 107, 105, 109), (112, 113, 115, 114), (114, 115, 119, 118), (118, 119, 117, 116), (116, 117, 113, 112), (114, 118, 116, 112), (119, 115, 113, 117), (120, 121, 123, 122), (122, 123, 127, 126), (126, 127, 125, 124), (124, 125, 121, 120), (122, 126, 124, 120), (127, 123, 121, 125), (128, 129, 131, 130), (130, 131, 135, 134), (134, 135, 133, 132), (132, 133, 129, 128), (130, 134, 132, 128), (135, 131, 129, 133), (136, 137, 139, 138), (138, 139, 143, 142), (142, 143, 141, 140), (140, 141, 137, 136), (138, 142, 140, 136), (143, 139, 137, 141), (144, 145, 147, 146), (146, 147, 151, 150), (150, 151, 149, 148), (148, 149, 145, 144), (146, 150, 148, 144), (151, 147, 145, 149), (152, 153, 155, 154), (154, 155, 159, 158), (158, 159, 157, 156), (156, 157, 153, 152), (154, 158, 156, 152), (159, 155, 153, 157), (160, 161, 163, 162), (162, 163, 167, 166), (166, 167, 165, 164), (164, 165, 161, 160), (162, 166, 164, 160), (163, 161, 168, 169), (170, 169, 177, 178), (161, 165, 171, 168), (167, 163, 169, 170), (165, 167, 170, 171), (172, 175, 187, 184), (171, 170, 178, 179), (169, 168, 176, 177), (168, 171, 179, 176), (172, 173, 177, 176), (173, 174, 178, 177), (174, 175, 179, 178), (175, 172, 176, 179), (183, 182, 190, 191), (174, 173, 185, 186), (175, 174, 186, 187), (173, 172, 184, 185), (180, 181, 185, 184), (181, 182, 186, 185), (182, 183, 187, 186), (183, 180, 184, 187), (190, 189, 188, 191), (181, 180, 188, 189), (180, 183, 191, 188), (182, 181, 189, 190), (215, 213, 205, 206), (217, 216, 201, 202), (212, 214, 194, 195), (213, 212, 195, 205), (203, 204, 199, 198), (196, 202, 201, 197), (195, 194, 206, 205), (200, 193, 192, 207), (221, 220, 203, 198), (214, 215, 206, 194), (218, 217, 202, 196), (209, 208, 193, 200), (211, 210, 207, 192), (223, 222, 199, 204), (219, 218, 196, 197), (210, 209, 200, 207), (220, 223, 204, 203), (208, 211, 192, 193), (216, 219, 197, 201), (222, 221, 198, 199)])
me_cube_020.polygons.foreach_set('material_index', [0, 0, 0, 0, 0, 0, 0, 0, 0, 0, 0, 0, 0, 0, 0, 0, 0, 0, 0, 0, 0, 0, 0, 0, 0, 0, 0, 0, 0, 0, 0, 0, 0, 0, 0, 0, 0, 0, 0, 0, 0, 0, 0, 0, 0, 0, 0, 0, 0, 0, 0, 0, 0, 0, 0, 0, 0, 0, 0, 0, 0, 0, 0, 0, 0, 0, 0, 0, 0, 0, 0, 0, 0, 0, 0, 0, 0, 0, 0, 0, 0, 0, 0, 0, 0, 0, 0, 0, 0, 0, 0, 0, 0, 0, 0, 0, 0, 0, 0, 0, 0, 0, 0, 0, 0, 0, 0, 0, 0, 0, 0, 0, 0, 0, 0, 0, 0, 0, 0, 0, 0, 0, 0, 0, 0, 0, 0, 0, 0, 0, 0, 0, 0, 0, 0, 0, 0, 0, 0, 0, 0, 0, 0, 0, 0, 0, 0, 0, 0, 0, 1, 1, 1, 1, 1, 1, 1, 1, 1, 1, 1, 1, 1, 1, 1, 1, 1, 1, 1, 1])
_uv = me_cube_020.uv_layers.new(name='UVMap')
_uv.uv.foreach_set('vector', [0.375, 0.0, 0.625, 0.0, 0.625, 0.25, 0.375, 0.25, 0.375, 0.25, 0.625, 0.25, 0.625, 0.5, 0.375, 0.5, 0.375, 0.5, 0.625, 0.5, 0.625, 0.75, 0.375, 0.75, 0.375, 0.75, 0.625, 0.75, 0.625, 1.0, 0.375, 1.0, 0.125, 0.5, 0.375, 0.5, 0.375, 0.75, 0.125, 0.75, 0.625, 0.5, 0.875, 0.5, 0.875, 0.75, 0.625, 0.75, 0.375, 0.0, 0.625, 0.0, 0.625, 0.25, 0.375, 0.25, 0.375, 0.25, 0.625, 0.25, 0.625, 0.5, 0.375, 0.5, 0.375, 0.5, 0.625, 0.5, 0.625, 0.75, 0.375, 0.75, 0.375, 0.75, 0.625, 0.75, 0.625, 1.0, 0.375, 1.0, 0.125, 0.5, 0.375, 0.5, 0.375, 0.75, 0.125, 0.75, 0.625, 0.5, 0.875, 0.5, 0.875, 0.75, 0.625, 0.75, 0.375, 0.0, 0.625, 0.0, 0.625, 0.25, 0.375, 0.25, 0.375, 0.25, 0.625, 0.25, 0.625, 0.5, 0.375, 0.5, 0.375, 0.5, 0.625, 0.5, 0.625, 0.75, 0.375, 0.75, 0.375, 0.75, 0.625, 0.75, 0.625, 1.0, 0.375, 1.0, 0.125, 0.5, 0.375, 0.5, 0.375, 0.75, 0.125, 0.75, 0.625, 0.5, 0.875, 0.5, 0.875, 0.75, 0.625, 0.75, 0.375, 0.0, 0.625, 0.0, 0.625, 0.25, 0.375, 0.25, 0.375, 0.25, 0.625, 0.25, 0.625, 0.5, 0.375, 0.5, 0.375, 0.5, 0.625, 0.5, 0.625, 0.75, 0.375, 0.75, 0.375, 0.75, 0.625, 0.75, 0.625, 1.0, 0.375, 1.0, 0.125, 0.5, 0.375, 0.5, 0.375, 0.75, 0.125, 0.75, 0.625, 0.5, 0.875, 0.5, 0.875, 0.75, 0.625, 0.75, 0.375, 0.0, 0.625, 0.0, 0.625, 0.25, 0.375, 0.25, 0.375, 0.25, 0.625, 0.25, 0.625, 0.5, 0.375, 0.5, 0.375, 0.5, 0.625, 0.5, 0.625, 0.75, 0.375, 0.75, 0.375, 0.75, 0.625, 0.75, 0.625, 1.0, 0.375, 1.0, 0.125, 0.5, 0.375, 0.5, 0.375, 0.75, 0.125, 0.75, 0.625, 0.5, 0.875, 0.5, 0.875, 0.75, 0.625, 0.75, 0.375, 0.0, 0.625, 0.0, 0.625, 0.25, 0.375, 0.25, 0.375, 0.25, 0.625, 0.25, 0.625, 0.5, 0.375, 0.5, 0.375, 0.5, 0.625, 0.5, 0.625, 0.75, 0.375, 0.75, 0.375, 0.75, 0.625, 0.75, 0.625, 1.0, 0.375, 1.0, 0.125, 0.5, 0.375, 0.5, 0.375, 0.75, 0.125, 0.75, 0.625, 0.5, 0.875, 0.5, 0.875, 0.75, 0.625, 0.75, 0.375, 0.0, 0.625, 0.0, 0.625, 0.25, 0.375, 0.25, 0.375, 0.25, 0.625, 0.25, 0.625, 0.5, 0.375, 0.5, 0.375, 0.5, 0.625, 0.5, 0.625, 0.75, 0.375, 0.75, 0.375, 0.75, 0.625, 0.75, 0.625, 1.0, 0.375, 1.0, 0.125, 0.5, 0.375, 0.5, 0.375, 0.75, 0.125, 0.75, 0.625, 0.5, 0.875, 0.5, 0.875, 0.75, 0.625, 0.75, 0.375, 0.0, 0.625, 0.0, 0.625, 0.25, 0.375, 0.25, 0.375, 0.25, 0.625, 0.25, 0.625, 0.5, 0.375, 0.5, 0.375, 0.5, 0.625, 0.5, 0.625, 0.75, 0.375, 0.75, 0.375, 0.75, 0.625, 0.75, 0.625, 1.0, 0.375, 1.0, 0.125, 0.5, 0.375, 0.5, 0.375, 0.75, 0.125, 0.75, 0.625, 0.5, 0.875, 0.5, 0.875, 0.75, 0.625, 0.75, 0.375, 0.0, 0.625, 0.0, 0.625, 0.25, 0.375, 0.25, 0.375, 0.25, 0.625, 0.25, 0.625, 0.5, 0.375, 0.5, 0.375, 0.5, 0.625, 0.5, 0.625, 0.75, 0.375, 0.75, 0.375, 0.75, 0.625, 0.75, 0.625, 1.0, 0.375, 1.0, 0.125, 0.5, 0.375, 0.5, 0.375, 0.75, 0.125, 0.75, 0.625, 0.5, 0.875, 0.5, 0.875, 0.75, 0.625, 0.75, 0.375, 0.0, 0.625, 0.0, 0.625, 0.25, 0.375, 0.25, 0.375, 0.25, 0.625, 0.25, 0.625, 0.5, 0.375, 0.5, 0.375, 0.5, 0.625, 0.5, 0.625, 0.75, 0.375, 0.75, 0.375, 0.75, 0.625, 0.75, 0.625, 1.0, 0.375, 1.0, 0.125, 0.5, 0.375, 0.5, 0.375, 0.75, 0.125, 0.75, 0.625, 0.5, 0.875, 0.5, 0.875, 0.75, 0.625, 0.75, 0.375, 0.0, 0.625, 0.0, 0.625, 0.25, 0.375, 0.25, 0.375, 0.25, 0.625, 0.25, 0.625, 0.5, 0.375, 0.5, 0.375, 0.5, 0.625, 0.5, 0.625, 0.75, 0.375, 0.75, 0.375, 0.75, 0.625, 0.75, 0.625, 1.0, 0.375, 1.0, 0.125, 0.5, 0.375, 0.5, 0.375, 0.75, 0.125, 0.75, 0.625, 0.5, 0.875, 0.5, 0.875, 0.75, 0.625, 0.75, 0.375, 0.0, 0.625, 0.0, 0.625, 0.25, 0.375, 0.25, 0.375, 0.25, 0.625, 0.25, 0.625, 0.5, 0.375, 0.5, 0.375, 0.5, 0.625, 0.5, 0.625, 0.75, 0.375, 0.75, 0.375, 0.75, 0.625, 0.75, 0.625, 1.0, 0.375, 1.0, 0.125, 0.5, 0.375, 0.5, 0.375, 0.75, 0.125, 0.75, 0.625, 0.5, 0.875, 0.5, 0.875, 0.75, 0.625, 0.75, 0.375, 0.0, 0.625, 0.0, 0.625, 0.25, 0.375, 0.25, 0.375, 0.25, 0.625, 0.25, 0.625, 0.5, 0.375, 0.5, 0.375, 0.5, 0.625, 0.5, 0.625, 0.75, 0.375, 0.75, 0.375, 0.75, 0.625, 0.75, 0.625, 1.0, 0.375, 1.0, 0.125, 0.5, 0.375, 0.5, 0.375, 0.75, 0.125, 0.75, 0.625, 0.5, 0.875, 0.5, 0.875, 0.75, 0.625, 0.75, 0.375, 0.0, 0.625, 0.0, 0.625, 0.25, 0.375, 0.25, 0.375, 0.25, 0.625, 0.25, 0.625, 0.5, 0.375, 0.5, 0.375, 0.5, 0.625, 0.5, 0.625, 0.75, 0.375, 0.75, 0.375, 0.75, 0.625, 0.75, 0.625, 1.0, 0.375, 1.0, 0.125, 0.5, 0.375, 0.5, 0.375, 0.75, 0.125, 0.75, 0.625, 0.5, 0.875, 0.5, 0.875, 0.75, 0.625, 0.75, 0.375, 0.0, 0.625, 0.0, 0.625, 0.25, 0.375, 0.25, 0.375, 0.25, 0.625, 0.25, 0.625, 0.5, 0.375, 0.5, 0.375, 0.5, 0.625, 0.5, 0.625, 0.75, 0.375, 0.75, 0.375, 0.75, 0.625, 0.75, 0.625, 1.0, 0.375, 1.0, 0.125, 0.5, 0.375, 0.5, 0.375, 0.75, 0.125, 0.75, 0.625, 0.5, 0.875, 0.5, 0.875, 0.75, 0.625, 0.75, 0.375, 0.0, 0.625, 0.0, 0.625, 0.25, 0.375, 0.25, 0.375, 0.25, 0.625, 0.25, 0.625, 0.5, 0.375, 0.5, 0.375, 0.5, 0.625, 0.5, 0.625, 0.75, 0.375, 0.75, 0.375, 0.75, 0.625, 0.75, 0.625, 1.0, 0.375, 1.0, 0.125, 0.5, 0.375, 0.5, 0.375, 0.75, 0.125, 0.75, 0.625, 0.5, 0.875, 0.5, 0.875, 0.75, 0.625, 0.75, 0.375, 0.0, 0.625, 0.0, 0.625, 0.25, 0.375, 0.25, 0.375, 0.25, 0.625, 0.25, 0.625, 0.5, 0.375, 0.5, 0.375, 0.5, 0.625, 0.5, 0.625, 0.75, 0.375, 0.75, 0.375, 0.75, 0.625, 0.75, 0.625, 1.0, 0.375, 1.0, 0.125, 0.5, 0.375, 0.5, 0.375, 0.75, 0.125, 0.75, 0.625, 0.5, 0.875, 0.5, 0.875, 0.75, 0.625, 0.75, 0.375, 0.0, 0.625, 0.0, 0.625, 0.25, 0.375, 0.25, 0.375, 0.25, 0.625, 0.25, 0.625, 0.5, 0.375, 0.5, 0.375, 0.5, 0.625, 0.5, 0.625, 0.75, 0.375, 0.75, 0.375, 0.75, 0.625, 0.75, 0.625, 1.0, 0.375, 1.0, 0.125, 0.5, 0.375, 0.5, 0.375, 0.75, 0.125, 0.75, 0.625, 0.5, 0.875, 0.5, 0.875, 0.75, 0.625, 0.75, 0.375, 0.0, 0.625, 0.0, 0.625, 0.25, 0.375, 0.25, 0.375, 0.25, 0.625, 0.25, 0.625, 0.5, 0.375, 0.5, 0.375, 0.5, 0.625, 0.5, 0.625, 0.75, 0.375, 0.75, 0.375, 0.75, 0.625, 0.75, 0.625, 1.0, 0.375, 1.0, 0.125, 0.5, 0.375, 0.5, 0.375, 0.75, 0.125, 0.75, 0.625, 0.5, 0.875, 0.5, 0.875, 0.75, 0.625, 0.75, 0.375, 0.0, 0.625, 0.0, 0.625, 0.25, 0.375, 0.25, 0.375, 0.25, 0.625, 0.25, 0.625, 0.5, 0.375, 0.5, 0.375, 0.5, 0.625, 0.5, 0.625, 0.75, 0.375, 0.75, 0.375, 0.75, 0.625, 0.75, 0.625, 1.0, 0.375, 1.0, 0.125, 0.5, 0.375, 0.5, 0.375, 0.75, 0.125, 0.75, 0.625, 0.5, 0.875, 0.5, 0.875, 0.75, 0.625, 0.75, 0.375, 0.0, 0.625, 0.0, 0.625, 0.25, 0.375, 0.25, 0.375, 0.25, 0.625, 0.25, 0.625, 0.5, 0.375, 0.5, 0.375, 0.5, 0.625, 0.5, 0.625, 0.75, 0.375, 0.75, 0.375, 0.75, 0.625, 0.75, 0.625, 1.0, 0.375, 1.0, 0.125, 0.5, 0.375, 0.5, 0.375, 0.75, 0.125, 0.75, 0.625, 0.25, 0.625, 0.0, 0.625, 0.0, 0.625, 0.25, 0.625, 0.5, 0.625, 0.25, 0.625, 0.25, 0.625, 0.5, 0.625, 1.0, 0.625, 0.75, 0.625, 0.75, 0.625, 1.0, 0.625, 0.5, 0.625, 0.25, 0.625, 0.25, 0.625, 0.5, 0.625, 0.75, 0.625, 0.5, 0.625, 0.5, 0.625, 0.75, 0.8403, 0.7153, 0.6597, 0.7153, 0.6597, 0.7153, 0.8403, 0.7153, 0.625, 0.75, 0.625, 0.5, 0.625, 0.5, 0.625, 0.75, 0.625, 0.25, 0.625, 0.0, 0.625, 0.0, 0.625, 0.25, 0.625, 1.0, 0.625, 0.75, 0.625, 0.75, 0.625, 1.0, 0.8403, 0.7153, 0.8403, 0.5347, 0.875, 0.5, 0.875, 0.75, 0.8403, 0.5347, 0.6597, 0.5347, 0.625, 0.5, 0.875, 0.5, 0.6597, 0.5347, 0.6597, 0.7153, 0.625, 0.75, 0.625, 0.5, 0.6597, 0.7153, 0.8403, 0.7153, 0.875, 0.75, 0.625, 0.75, 0.688, 0.687, 0.688, 0.563, 0.688, 0.563, 0.688, 0.687, 0.6597, 0.5347, 0.8403, 0.5347, 0.8403, 0.5347, 0.6597, 0.5347, 0.6597, 0.7153, 0.6597, 0.5347, 0.6597, 0.5347, 0.6597, 0.7153, 0.8403, 0.5347, 0.8403, 0.7153, 0.8403, 0.7153, 0.8403, 0.5347, 0.812, 0.687, 0.812, 0.563, 0.8403, 0.5347, 0.8403, 0.7153, 0.812, 0.563, 0.688, 0.563, 0.6597, 0.5347, 0.8403, 0.5347, 0.688, 0.563, 0.688, 0.687, 0.6597, 0.7153, 0.6597, 0.5347, 0.688, 0.687, 0.812, 0.687, 0.8403, 0.7153, 0.6597, 0.7153, 0.688, 0.563, 0.812, 0.563, 0.812, 0.687, 0.688, 0.687, 0.812, 0.563, 0.812, 0.687, 0.812, 0.687, 0.812, 0.563, 0.812, 0.687, 0.688, 0.687, 0.688, 0.687, 0.812, 0.687, 0.688, 0.563, 0.812, 0.563, 0.812, 0.563, 0.688, 0.563, 0.7083, 0.5833, 0.625, 0.5833, 0.625, 0.5833, 0.7083, 0.5833, 0.7083, 0.6667, 0.7083, 0.75, 0.7083, 0.75, 0.7083, 0.6667, 0.625, 0.5, 0.625, 0.4167, 0.625, 0.4167, 0.625, 0.5, 0.625, 0.5833, 0.625, 0.5, 0.625, 0.5, 0.625, 0.5833, 0.7917, 0.6667, 0.875, 0.6667, 0.875, 0.75, 0.7917, 0.75, 0.625, 0.6667, 0.7083, 0.6667, 0.7083, 0.75, 0.625, 0.75, 0.625, 0.5, 0.7083, 0.5, 0.7083, 0.5833, 0.625, 0.5833, 0.7917, 0.5, 0.875, 0.5, 0.875, 0.5833, 0.7917, 0.5833, 0.7917, 0.75, 0.7917, 0.6667, 0.7917, 0.6667, 0.7917, 0.75, 0.7083, 0.5, 0.7083, 0.5833, 0.7083, 0.5833, 0.7083, 0.5, 0.625, 0.6667, 0.7083, 0.6667, 0.7083, 0.6667, 0.625, 0.6667, 0.625, 0.3333, 0.625, 0.25, 0.625, 0.25, 0.625, 0.3333, 0.875, 0.5833, 0.7917, 0.5833, 0.7917, 0.5833, 0.875, 0.5833, 0.625, 0.08333, 0.625, 0.0, 0.625, 0.0, 0.625, 0.08333, 0.625, 0.75, 0.625, 0.6667, 0.625, 0.6667, 0.625, 0.75, 0.7917, 0.5833, 0.7917, 0.5, 0.7917, 0.5, 0.7917, 0.5833, 0.7917, 0.6667, 0.875, 0.6667, 0.875, 0.6667, 0.7917, 0.6667, 0.625, 0.25, 0.625, 0.1667, 0.625, 0.1667, 0.625, 0.25, 0.625, 0.8333, 0.625, 0.75, 0.625, 0.75, 0.625, 0.8333, 0.625, 1.0, 0.625, 0.9167, 0.625, 0.9167, 0.625, 1.0])
me_cube_020.materials.append(mat_roof)
me_cube_020.materials.append(mat_gazebo)
me_cube_020.update()

# ---- objects
ob_cube = bpy.data.objects.new('Cube', me_cube)
ob_cube_004 = bpy.data.objects.new('Cube.004', me_cube_020)

# ---- transforms, parenting, visibility, modifiers, constraints
ob_cube.location = (0.0, 0.0, 0.4812)
ob_cube.scale = (2.279, 2.279, 0.07744)
ob_cube_004.location = (1.323e-23, 0.0, 5.827)
ob_cube_004.rotation_euler = (0.7244, 1.472e-16, 7.854)
ob_cube_004.scale = (2.127, 0.3327, 0.05181)

# ---- collection membership
scene.collection.objects.link(ob_cube)
scene.collection.objects.link(ob_cube_004)

# ---- scene / render settings (as saved in the file)
scene.frame_start = 1; scene.frame_end = 250; scene.frame_set(1)
scene.render.engine = 'BLENDER_EEVEE_NEXT'
scene.cycles.sampling_pattern = 'TABULATED_SOBOL'
bpy.context.view_layer.update()

# ---- added for rendering (the .blend has no active camera and no usable light): camera, sun
cam_auto = bpy.data.cameras.new('AutoCamera')
cam_auto.lens = 50.0
cam_auto.sensor_width = 36.0
cam_auto.clip_end = 1000.0
ob_auto_camera = bpy.data.objects.new('AutoCamera', cam_auto)
scene.collection.objects.link(ob_auto_camera)
ob_auto_camera.location = (10.1434, -12.0729, 11.0908)
ob_auto_camera.rotation_euler = (1.09748, -7.21219e-08, 0.694738)
scene.camera = ob_auto_camera
light_auto_sun = bpy.data.lights.new('AutoSun', 'SUN')
light_auto_sun.energy = 3.0
light_auto_sun.angle = 0.0523599
ob_auto_sun = bpy.data.objects.new('AutoSun', light_auto_sun)
scene.collection.objects.link(ob_auto_sun)
ob_auto_sun.rotation_euler = (0.872665, 0.174533, 0.523599)
bpy.context.view_layer.update()
